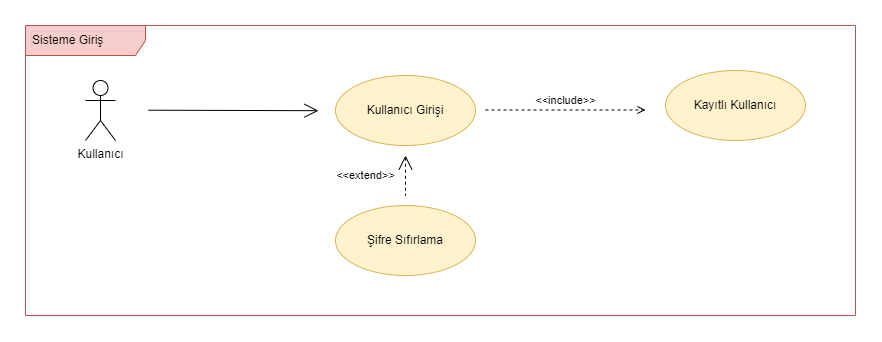

The diagram above was exported from draw.io. Its source (the exported page's mxGraphModel, read from the mxfile embedded in the PNG):
<mxGraphModel dx="1793" dy="3084" grid="1" gridSize="10" guides="1" tooltips="1" connect="1" arrows="1" fold="1" page="1" pageScale="1" pageWidth="850" pageHeight="1100" math="0" shadow="0">
  <root>
    <mxCell id="0" />
    <mxCell id="1" parent="0" />
    <mxCell id="2" value="Sisteme Giriş" style="shape=umlFrame;whiteSpace=wrap;html=1;width=120;height=30;boundedLbl=1;verticalAlign=middle;align=left;spacingLeft=5;fillColor=#f8cecc;strokeColor=#b85450;" vertex="1" parent="1">
      <mxGeometry x="10" y="-2170" width="830" height="290" as="geometry" />
    </mxCell>
    <mxCell id="3" value="Kullanıcı" style="shape=umlActor;verticalLabelPosition=bottom;verticalAlign=top;html=1;" vertex="1" parent="1">
      <mxGeometry x="70" y="-2115" width="30" height="60" as="geometry" />
    </mxCell>
    <mxCell id="4" value="&amp;lt;&amp;lt;extend&amp;gt;&amp;gt;" style="edgeStyle=none;html=1;startArrow=open;endArrow=none;startSize=12;verticalAlign=bottom;dashed=1;labelBackgroundColor=none;rounded=0;" edge="1" parent="1">
      <mxGeometry x="0.5" y="-40" width="160" relative="1" as="geometry">
        <mxPoint x="390" y="-2040" as="sourcePoint" />
        <mxPoint x="390" y="-2000" as="targetPoint" />
        <mxPoint y="-1" as="offset" />
      </mxGeometry>
    </mxCell>
    <mxCell id="5" value="Kullanıcı Girişi" style="ellipse;whiteSpace=wrap;html=1;fillColor=#fff2cc;strokeColor=#d6b656;" vertex="1" parent="1">
      <mxGeometry x="320" y="-2120" width="140" height="70" as="geometry" />
    </mxCell>
    <mxCell id="6" value="Şifre Sıfırlama" style="ellipse;whiteSpace=wrap;html=1;fillColor=#fff2cc;strokeColor=#d6b656;" vertex="1" parent="1">
      <mxGeometry x="320" y="-1990" width="140" height="70" as="geometry" />
    </mxCell>
    <mxCell id="7" value="Kayıtlı Kullanıcı" style="ellipse;whiteSpace=wrap;html=1;fillColor=#fff2cc;strokeColor=#d6b656;" vertex="1" parent="1">
      <mxGeometry x="650" y="-2125" width="140" height="70" as="geometry" />
    </mxCell>
    <mxCell id="8" value="&amp;lt;&amp;lt;include&amp;gt;&amp;gt;" style="html=1;verticalAlign=bottom;labelBackgroundColor=none;endArrow=open;endFill=0;dashed=1;rounded=0;" edge="1" parent="1">
      <mxGeometry width="160" relative="1" as="geometry">
        <mxPoint x="470" y="-2085.53" as="sourcePoint" />
        <mxPoint x="630" y="-2085.53" as="targetPoint" />
      </mxGeometry>
    </mxCell>
    <mxCell id="9" value="" style="endArrow=open;endFill=1;endSize=12;html=1;rounded=0;" edge="1" parent="1">
      <mxGeometry width="160" relative="1" as="geometry">
        <mxPoint x="133.00000000000023" y="-2085.3" as="sourcePoint" />
        <mxPoint x="303" y="-2084.8" as="targetPoint" />
      </mxGeometry>
    </mxCell>
  </root>
</mxGraphModel>